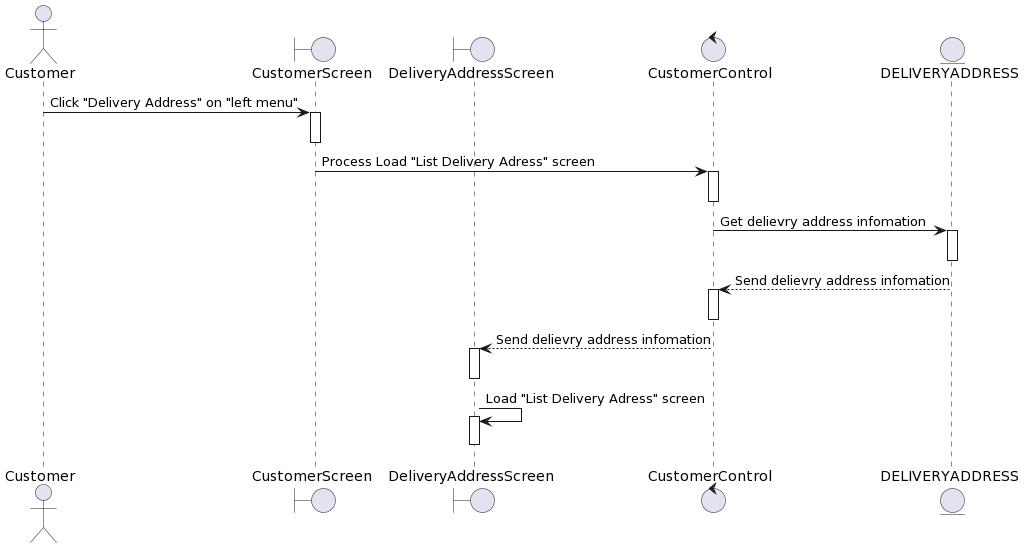

The diagram above was rendered by PlantUML. Its source (embedded in the PNG):
@startuml
actor Customer

boundary CustomerScreen
boundary DeliveryAddressScreen
control CustomerControl 
entity DELIVERYADDRESS

Customer-> CustomerScreen++: Click "Delivery Address" on "left menu"
deactivate CustomerScreen

CustomerScreen-> CustomerControl ++: Process Load "List Delivery Adress" screen
deactivate CustomerControl 

CustomerControl -> DELIVERYADDRESS++: Get delievry address infomation
deactivate DELIVERYADDRESS

DELIVERYADDRESS--> CustomerControl ++: Send delievry address infomation
deactivate CustomerControl 

CustomerControl --> DeliveryAddressScreen++: Send delievry address infomation
deactivate DeliveryAddressScreen

DeliveryAddressScreen-> DeliveryAddressScreen++: Load "List Delivery Adress" screen
deactivate DeliveryAddressScreen
@enduml